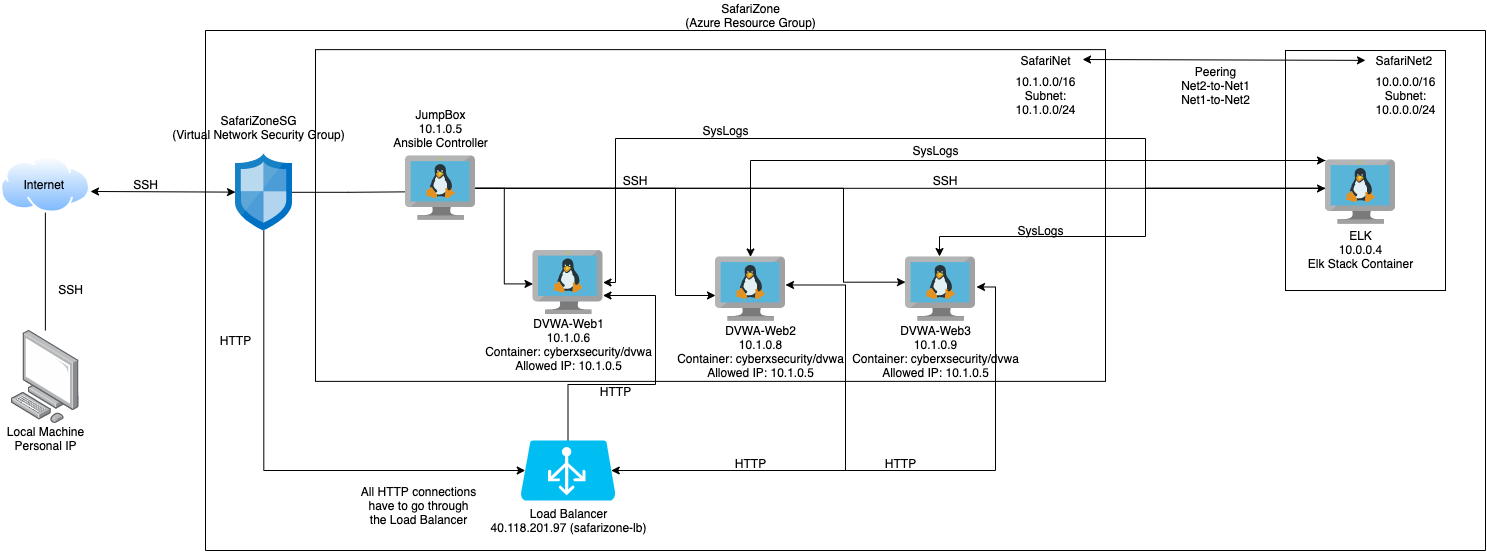

The diagram above was exported from draw.io. Its source (the exported page's mxGraphModel, read from the mxfile embedded in the PNG):
<mxGraphModel dx="1426" dy="722" grid="1" gridSize="10" guides="1" tooltips="1" connect="1" arrows="1" fold="1" page="1" pageScale="1" pageWidth="1100" pageHeight="850" math="0" shadow="0">
  <root>
    <mxCell id="0" />
    <mxCell id="1" parent="0" />
    <mxCell id="CYlSUtwdBniwp6SyUNzG-47" value="" style="rounded=0;whiteSpace=wrap;html=1;" vertex="1" parent="1">
      <mxGeometry x="1320" y="180" width="160" height="240" as="geometry" />
    </mxCell>
    <mxCell id="CYlSUtwdBniwp6SyUNzG-24" value="" style="rounded=0;whiteSpace=wrap;html=1;" vertex="1" parent="1">
      <mxGeometry x="350" y="179.13" width="790" height="331.74" as="geometry" />
    </mxCell>
    <mxCell id="CYlSUtwdBniwp6SyUNzG-3" value="Local Machine&lt;br&gt;Personal IP" style="text;html=1;align=center;verticalAlign=middle;resizable=0;points=[];autosize=1;" vertex="1" parent="1">
      <mxGeometry x="35.010000000000005" y="552.65" width="90" height="30" as="geometry" />
    </mxCell>
    <mxCell id="CYlSUtwdBniwp6SyUNzG-4" value="" style="points=[];aspect=fixed;html=1;align=center;shadow=0;dashed=0;image;image=img/lib/allied_telesis/computer_and_terminals/Personal_Computer.svg;" vertex="1" parent="1">
      <mxGeometry x="45.67999999999999" y="460" width="68.37" height="92.65" as="geometry" />
    </mxCell>
    <mxCell id="CYlSUtwdBniwp6SyUNzG-5" value="" style="aspect=fixed;perimeter=ellipsePerimeter;html=1;align=center;shadow=0;dashed=0;spacingTop=3;image;image=img/lib/active_directory/internet_cloud.svg;" vertex="1" parent="1">
      <mxGeometry x="35.01" y="285.6" width="89.72" height="56.52" as="geometry" />
    </mxCell>
    <mxCell id="CYlSUtwdBniwp6SyUNzG-6" value="Internet&amp;nbsp;" style="text;html=1;align=center;verticalAlign=middle;resizable=0;points=[];autosize=1;" vertex="1" parent="1">
      <mxGeometry x="49.86999999999999" y="303.86" width="60" height="20" as="geometry" />
    </mxCell>
    <mxCell id="CYlSUtwdBniwp6SyUNzG-33" style="edgeStyle=orthogonalEdgeStyle;rounded=0;orthogonalLoop=1;jettySize=auto;html=1;entryX=0.643;entryY=0.55;entryDx=0;entryDy=0;entryPerimeter=0;" edge="1" parent="1" source="CYlSUtwdBniwp6SyUNzG-7" target="CYlSUtwdBniwp6SyUNzG-26">
      <mxGeometry relative="1" as="geometry">
        <mxPoint x="510" y="321" as="targetPoint" />
      </mxGeometry>
    </mxCell>
    <mxCell id="CYlSUtwdBniwp6SyUNzG-55" style="edgeStyle=orthogonalEdgeStyle;rounded=0;orthogonalLoop=1;jettySize=auto;html=1;entryX=0.05;entryY=0.5;entryDx=0;entryDy=0;entryPerimeter=0;" edge="1" parent="1" source="CYlSUtwdBniwp6SyUNzG-7" target="CYlSUtwdBniwp6SyUNzG-43">
      <mxGeometry relative="1" as="geometry">
        <Array as="points">
          <mxPoint x="298" y="600" />
        </Array>
      </mxGeometry>
    </mxCell>
    <mxCell id="CYlSUtwdBniwp6SyUNzG-7" value="" style="aspect=fixed;html=1;points=[];align=center;image;fontSize=12;image=img/lib/mscae/Network_Security_Groups_Classic.svg;" vertex="1" parent="1">
      <mxGeometry x="270" y="283.48" width="56.63" height="76.52" as="geometry" />
    </mxCell>
    <mxCell id="CYlSUtwdBniwp6SyUNzG-17" value="" style="aspect=fixed;html=1;points=[];align=center;image;fontSize=12;image=img/lib/mscae/VM_Linux.svg;" vertex="1" parent="1">
      <mxGeometry x="567.5" y="380" width="70" height="64.4" as="geometry" />
    </mxCell>
    <mxCell id="CYlSUtwdBniwp6SyUNzG-22" value="SafariNet" style="text;html=1;align=center;verticalAlign=middle;resizable=0;points=[];autosize=1;" vertex="1" parent="1">
      <mxGeometry x="1045" y="180" width="70" height="20" as="geometry" />
    </mxCell>
    <mxCell id="CYlSUtwdBniwp6SyUNzG-18" value="" style="aspect=fixed;html=1;points=[];align=center;image;fontSize=12;image=img/lib/mscae/VM_Linux.svg;" vertex="1" parent="1">
      <mxGeometry x="750" y="386.47" width="70" height="64.4" as="geometry" />
    </mxCell>
    <mxCell id="CYlSUtwdBniwp6SyUNzG-25" value="" style="aspect=fixed;html=1;points=[];align=center;image;fontSize=12;image=img/lib/mscae/VM_Linux.svg;" vertex="1" parent="1">
      <mxGeometry x="940" y="386.47" width="70" height="64.4" as="geometry" />
    </mxCell>
    <mxCell id="CYlSUtwdBniwp6SyUNzG-35" style="edgeStyle=orthogonalEdgeStyle;rounded=0;orthogonalLoop=1;jettySize=auto;html=1;entryX=0.857;entryY=0.439;entryDx=0;entryDy=0;entryPerimeter=0;" edge="1" parent="1" source="CYlSUtwdBniwp6SyUNzG-26" target="CYlSUtwdBniwp6SyUNzG-34">
      <mxGeometry relative="1" as="geometry" />
    </mxCell>
    <mxCell id="CYlSUtwdBniwp6SyUNzG-36" style="edgeStyle=orthogonalEdgeStyle;rounded=0;orthogonalLoop=1;jettySize=auto;html=1;entryX=0;entryY=0.519;entryDx=0;entryDy=0;entryPerimeter=0;" edge="1" parent="1" source="CYlSUtwdBniwp6SyUNzG-26" target="CYlSUtwdBniwp6SyUNzG-17">
      <mxGeometry relative="1" as="geometry" />
    </mxCell>
    <mxCell id="CYlSUtwdBniwp6SyUNzG-39" style="edgeStyle=orthogonalEdgeStyle;rounded=0;orthogonalLoop=1;jettySize=auto;html=1;entryX=0;entryY=0.391;entryDx=0;entryDy=0;entryPerimeter=0;" edge="1" parent="1" source="CYlSUtwdBniwp6SyUNzG-26" target="CYlSUtwdBniwp6SyUNzG-25">
      <mxGeometry relative="1" as="geometry">
        <Array as="points">
          <mxPoint x="878" y="318" />
          <mxPoint x="878" y="412" />
        </Array>
      </mxGeometry>
    </mxCell>
    <mxCell id="CYlSUtwdBniwp6SyUNzG-45" style="edgeStyle=orthogonalEdgeStyle;rounded=0;orthogonalLoop=1;jettySize=auto;html=1;" edge="1" parent="1" source="CYlSUtwdBniwp6SyUNzG-26" target="CYlSUtwdBniwp6SyUNzG-18">
      <mxGeometry relative="1" as="geometry">
        <Array as="points">
          <mxPoint x="710" y="318" />
          <mxPoint x="710" y="425" />
        </Array>
      </mxGeometry>
    </mxCell>
    <mxCell id="CYlSUtwdBniwp6SyUNzG-26" value="" style="aspect=fixed;html=1;points=[];align=center;image;fontSize=12;image=img/lib/mscae/VM_Linux.svg;" vertex="1" parent="1">
      <mxGeometry x="440" y="285.6" width="70" height="64.4" as="geometry" />
    </mxCell>
    <mxCell id="CYlSUtwdBniwp6SyUNzG-29" value="" style="endArrow=classic;startArrow=classic;html=1;exitX=1.003;exitY=0.626;exitDx=0;exitDy=0;exitPerimeter=0;" edge="1" parent="1" source="CYlSUtwdBniwp6SyUNzG-5" target="CYlSUtwdBniwp6SyUNzG-7">
      <mxGeometry width="50" height="50" relative="1" as="geometry">
        <mxPoint x="730" y="430" as="sourcePoint" />
        <mxPoint x="780" y="380" as="targetPoint" />
      </mxGeometry>
    </mxCell>
    <mxCell id="CYlSUtwdBniwp6SyUNzG-30" value="SSH" style="text;html=1;align=center;verticalAlign=middle;resizable=0;points=[];autosize=1;" vertex="1" parent="1">
      <mxGeometry x="160" y="303.86" width="40" height="20" as="geometry" />
    </mxCell>
    <mxCell id="CYlSUtwdBniwp6SyUNzG-57" style="edgeStyle=orthogonalEdgeStyle;rounded=0;orthogonalLoop=1;jettySize=auto;html=1;entryX=0.486;entryY=-0.007;entryDx=0;entryDy=0;entryPerimeter=0;" edge="1" parent="1" target="CYlSUtwdBniwp6SyUNzG-25">
      <mxGeometry relative="1" as="geometry">
        <mxPoint x="1360" y="317.70000000000005" as="sourcePoint" />
        <mxPoint x="935" y="386" as="targetPoint" />
        <Array as="points">
          <mxPoint x="1180" y="318" />
          <mxPoint x="1180" y="366" />
          <mxPoint x="974" y="366" />
        </Array>
      </mxGeometry>
    </mxCell>
    <mxCell id="CYlSUtwdBniwp6SyUNzG-58" style="edgeStyle=orthogonalEdgeStyle;rounded=0;orthogonalLoop=1;jettySize=auto;html=1;" edge="1" parent="1" source="CYlSUtwdBniwp6SyUNzG-34" target="CYlSUtwdBniwp6SyUNzG-18">
      <mxGeometry relative="1" as="geometry">
        <Array as="points">
          <mxPoint x="785" y="290" />
        </Array>
      </mxGeometry>
    </mxCell>
    <mxCell id="CYlSUtwdBniwp6SyUNzG-59" style="edgeStyle=orthogonalEdgeStyle;rounded=0;orthogonalLoop=1;jettySize=auto;html=1;" edge="1" parent="1" target="CYlSUtwdBniwp6SyUNzG-17">
      <mxGeometry relative="1" as="geometry">
        <mxPoint x="1360" y="318" as="sourcePoint" />
        <mxPoint x="640" y="391" as="targetPoint" />
        <Array as="points">
          <mxPoint x="1180" y="318" />
          <mxPoint x="1180" y="268" />
          <mxPoint x="650" y="268" />
          <mxPoint x="650" y="412" />
        </Array>
      </mxGeometry>
    </mxCell>
    <mxCell id="CYlSUtwdBniwp6SyUNzG-34" value="" style="aspect=fixed;html=1;points=[];align=center;image;fontSize=12;image=img/lib/mscae/VM_Linux.svg;" vertex="1" parent="1">
      <mxGeometry x="1360" y="289.54" width="70" height="64.4" as="geometry" />
    </mxCell>
    <mxCell id="CYlSUtwdBniwp6SyUNzG-40" value="SSH" style="text;html=1;strokeColor=none;fillColor=none;align=center;verticalAlign=middle;whiteSpace=wrap;rounded=0;" vertex="1" parent="1">
      <mxGeometry x="650" y="300" width="40" height="20" as="geometry" />
    </mxCell>
    <mxCell id="CYlSUtwdBniwp6SyUNzG-41" value="SSH" style="text;html=1;strokeColor=none;fillColor=none;align=center;verticalAlign=middle;whiteSpace=wrap;rounded=0;" vertex="1" parent="1">
      <mxGeometry x="960" y="300" width="40" height="20" as="geometry" />
    </mxCell>
    <mxCell id="CYlSUtwdBniwp6SyUNzG-42" value="JumpBox&lt;br&gt;10.1.0.5&lt;br&gt;Ansible Controller" style="text;html=1;align=center;verticalAlign=middle;resizable=0;points=[];autosize=1;" vertex="1" parent="1">
      <mxGeometry x="420" y="233.48000000000002" width="110" height="50" as="geometry" />
    </mxCell>
    <mxCell id="CYlSUtwdBniwp6SyUNzG-75" style="edgeStyle=orthogonalEdgeStyle;rounded=0;orthogonalLoop=1;jettySize=auto;html=1;" edge="1" parent="1" source="CYlSUtwdBniwp6SyUNzG-43" target="CYlSUtwdBniwp6SyUNzG-17">
      <mxGeometry relative="1" as="geometry">
        <Array as="points">
          <mxPoint x="603" y="514" />
          <mxPoint x="690" y="514" />
          <mxPoint x="690" y="425" />
        </Array>
      </mxGeometry>
    </mxCell>
    <mxCell id="CYlSUtwdBniwp6SyUNzG-76" style="edgeStyle=orthogonalEdgeStyle;rounded=0;orthogonalLoop=1;jettySize=auto;html=1;entryX=1;entryY=0.435;entryDx=0;entryDy=0;entryPerimeter=0;" edge="1" parent="1" source="CYlSUtwdBniwp6SyUNzG-43" target="CYlSUtwdBniwp6SyUNzG-18">
      <mxGeometry relative="1" as="geometry">
        <Array as="points">
          <mxPoint x="880" y="600" />
          <mxPoint x="880" y="415" />
        </Array>
      </mxGeometry>
    </mxCell>
    <mxCell id="CYlSUtwdBniwp6SyUNzG-77" style="edgeStyle=orthogonalEdgeStyle;rounded=0;orthogonalLoop=1;jettySize=auto;html=1;entryX=1.014;entryY=0.466;entryDx=0;entryDy=0;entryPerimeter=0;" edge="1" parent="1" source="CYlSUtwdBniwp6SyUNzG-43" target="CYlSUtwdBniwp6SyUNzG-25">
      <mxGeometry relative="1" as="geometry" />
    </mxCell>
    <mxCell id="CYlSUtwdBniwp6SyUNzG-43" value="" style="verticalLabelPosition=bottom;html=1;verticalAlign=top;align=center;strokeColor=none;fillColor=#00BEF2;shape=mxgraph.azure.azure_load_balancer;" vertex="1" parent="1">
      <mxGeometry x="555" y="570" width="95" height="60" as="geometry" />
    </mxCell>
    <mxCell id="CYlSUtwdBniwp6SyUNzG-46" value="Load Balancer&lt;font style=&quot;font-size: 12px&quot;&gt;&lt;br&gt;&lt;span style=&quot;background-color: rgb(255 , 255 , 255)&quot;&gt;40.118.201.97 (safarizone-lb)&lt;/span&gt;&lt;/font&gt;" style="text;html=1;align=center;verticalAlign=middle;resizable=0;points=[];autosize=1;" vertex="1" parent="1">
      <mxGeometry x="517.5" y="635" width="170" height="30" as="geometry" />
    </mxCell>
    <mxCell id="CYlSUtwdBniwp6SyUNzG-48" value="SafariNet2&amp;nbsp;" style="text;html=1;align=center;verticalAlign=middle;resizable=0;points=[];autosize=1;" vertex="1" parent="1">
      <mxGeometry x="1400" y="180" width="80" height="20" as="geometry" />
    </mxCell>
    <mxCell id="CYlSUtwdBniwp6SyUNzG-49" value="10.1.0.0/16&lt;br&gt;Subnet:&lt;br&gt;10.1.0.0/24" style="text;html=1;align=center;verticalAlign=middle;resizable=0;points=[];autosize=1;" vertex="1" parent="1">
      <mxGeometry x="1040" y="200" width="80" height="50" as="geometry" />
    </mxCell>
    <mxCell id="CYlSUtwdBniwp6SyUNzG-52" value="DVWA-Web1&lt;br&gt;10.1.0.6&lt;br&gt;Container: cyberxsecurity/dvwa&lt;br&gt;Allowed IP: 10.1.0.5" style="text;html=1;align=center;verticalAlign=middle;resizable=0;points=[];autosize=1;" vertex="1" parent="1">
      <mxGeometry x="512.5" y="444.4" width="180" height="60" as="geometry" />
    </mxCell>
    <mxCell id="CYlSUtwdBniwp6SyUNzG-56" value="HTTP" style="text;html=1;align=center;verticalAlign=middle;resizable=0;points=[];autosize=1;" vertex="1" parent="1">
      <mxGeometry x="245" y="460" width="50" height="20" as="geometry" />
    </mxCell>
    <mxCell id="CYlSUtwdBniwp6SyUNzG-60" value="SysLogs" style="text;html=1;align=center;verticalAlign=middle;resizable=0;points=[];autosize=1;" vertex="1" parent="1">
      <mxGeometry x="1045" y="350" width="60" height="20" as="geometry" />
    </mxCell>
    <mxCell id="CYlSUtwdBniwp6SyUNzG-61" value="SysLogs" style="text;html=1;align=center;verticalAlign=middle;resizable=0;points=[];autosize=1;" vertex="1" parent="1">
      <mxGeometry x="940" y="270" width="60" height="20" as="geometry" />
    </mxCell>
    <mxCell id="CYlSUtwdBniwp6SyUNzG-62" value="SysLogs" style="text;html=1;align=center;verticalAlign=middle;resizable=0;points=[];autosize=1;" vertex="1" parent="1">
      <mxGeometry x="730" y="250" width="60" height="20" as="geometry" />
    </mxCell>
    <mxCell id="CYlSUtwdBniwp6SyUNzG-65" value="10.0.0.0/16&lt;br&gt;Subnet:&lt;br&gt;10.0.0.0/24" style="text;html=1;align=center;verticalAlign=middle;resizable=0;points=[];autosize=1;" vertex="1" parent="1">
      <mxGeometry x="1400" y="200" width="80" height="50" as="geometry" />
    </mxCell>
    <mxCell id="CYlSUtwdBniwp6SyUNzG-66" value="Peering&lt;br&gt;Net2-to-Net1&lt;br&gt;Net1-to-Net2" style="text;html=1;align=center;verticalAlign=middle;resizable=0;points=[];autosize=1;" vertex="1" parent="1">
      <mxGeometry x="1210" y="190" width="80" height="50" as="geometry" />
    </mxCell>
    <mxCell id="CYlSUtwdBniwp6SyUNzG-69" value="" style="endArrow=none;html=1;" edge="1" parent="1">
      <mxGeometry width="50" height="50" relative="1" as="geometry">
        <mxPoint x="240" y="160" as="sourcePoint" />
        <mxPoint x="1520" y="160" as="targetPoint" />
      </mxGeometry>
    </mxCell>
    <mxCell id="CYlSUtwdBniwp6SyUNzG-70" value="" style="endArrow=none;html=1;" edge="1" parent="1">
      <mxGeometry width="50" height="50" relative="1" as="geometry">
        <mxPoint x="1520" y="680" as="sourcePoint" />
        <mxPoint x="1520" y="160" as="targetPoint" />
      </mxGeometry>
    </mxCell>
    <mxCell id="CYlSUtwdBniwp6SyUNzG-71" value="" style="endArrow=none;html=1;" edge="1" parent="1">
      <mxGeometry width="50" height="50" relative="1" as="geometry">
        <mxPoint x="1520" y="680" as="sourcePoint" />
        <mxPoint x="240" y="680" as="targetPoint" />
      </mxGeometry>
    </mxCell>
    <mxCell id="CYlSUtwdBniwp6SyUNzG-72" value="" style="endArrow=none;html=1;" edge="1" parent="1">
      <mxGeometry width="50" height="50" relative="1" as="geometry">
        <mxPoint x="240" y="160" as="sourcePoint" />
        <mxPoint x="240" y="680" as="targetPoint" />
      </mxGeometry>
    </mxCell>
    <mxCell id="CYlSUtwdBniwp6SyUNzG-73" value="SafariZone&lt;br&gt;(Azure Resource Group)" style="text;html=1;align=center;verticalAlign=middle;resizable=0;points=[];autosize=1;" vertex="1" parent="1">
      <mxGeometry x="710" y="130" width="150" height="30" as="geometry" />
    </mxCell>
    <mxCell id="CYlSUtwdBniwp6SyUNzG-78" value="HTTP&lt;br&gt;" style="text;html=1;align=center;verticalAlign=middle;resizable=0;points=[];autosize=1;" vertex="1" parent="1">
      <mxGeometry x="760" y="582.65" width="50" height="20" as="geometry" />
    </mxCell>
    <mxCell id="CYlSUtwdBniwp6SyUNzG-79" value="SafariZoneSG&lt;br&gt;(Virtual Network Security Group)" style="text;html=1;align=center;verticalAlign=middle;resizable=0;points=[];autosize=1;" vertex="1" parent="1">
      <mxGeometry x="197.5" y="242" width="190" height="30" as="geometry" />
    </mxCell>
    <mxCell id="CYlSUtwdBniwp6SyUNzG-80" value="" style="endArrow=classic;html=1;entryX=0.955;entryY=0.5;entryDx=0;entryDy=0;entryPerimeter=0;" edge="1" parent="1" target="CYlSUtwdBniwp6SyUNzG-43">
      <mxGeometry width="50" height="50" relative="1" as="geometry">
        <mxPoint x="660" y="600" as="sourcePoint" />
        <mxPoint x="620" y="330" as="targetPoint" />
      </mxGeometry>
    </mxCell>
    <mxCell id="CYlSUtwdBniwp6SyUNzG-82" value="" style="endArrow=classic;html=1;" edge="1" parent="1">
      <mxGeometry width="50" height="50" relative="1" as="geometry">
        <mxPoint x="1180" y="290" as="sourcePoint" />
        <mxPoint x="1360" y="290" as="targetPoint" />
      </mxGeometry>
    </mxCell>
    <mxCell id="CYlSUtwdBniwp6SyUNzG-83" value="" style="endArrow=classic;html=1;" edge="1" parent="1">
      <mxGeometry width="50" height="50" relative="1" as="geometry">
        <mxPoint x="1180" y="318" as="sourcePoint" />
        <mxPoint x="1360" y="318" as="targetPoint" />
      </mxGeometry>
    </mxCell>
    <mxCell id="CYlSUtwdBniwp6SyUNzG-84" value="All HTTP connections&lt;br&gt;have to go through&lt;br&gt;the Load Balancer" style="text;html=1;align=center;verticalAlign=middle;resizable=0;points=[];autosize=1;" vertex="1" parent="1">
      <mxGeometry x="387.5" y="610" width="130" height="50" as="geometry" />
    </mxCell>
    <mxCell id="CYlSUtwdBniwp6SyUNzG-85" value="HTTP&lt;br&gt;" style="text;html=1;align=center;verticalAlign=middle;resizable=0;points=[];autosize=1;" vertex="1" parent="1">
      <mxGeometry x="625" y="510.87" width="50" height="20" as="geometry" />
    </mxCell>
    <mxCell id="CYlSUtwdBniwp6SyUNzG-86" value="HTTP&lt;br&gt;" style="text;html=1;align=center;verticalAlign=middle;resizable=0;points=[];autosize=1;" vertex="1" parent="1">
      <mxGeometry x="910" y="582.65" width="50" height="20" as="geometry" />
    </mxCell>
    <mxCell id="CYlSUtwdBniwp6SyUNzG-87" value="DVWA-Web2&lt;br&gt;10.1.0.8&lt;br&gt;Container: cyberxsecurity/dvwa&lt;br&gt;Allowed IP: 10.1.0.5" style="text;html=1;align=center;verticalAlign=middle;resizable=0;points=[];autosize=1;" vertex="1" parent="1">
      <mxGeometry x="705" y="450.87" width="180" height="60" as="geometry" />
    </mxCell>
    <mxCell id="CYlSUtwdBniwp6SyUNzG-88" value="DVWA-Web3&lt;br&gt;10.1.0.9&lt;br&gt;Container: cyberxsecurity/dvwa&lt;br&gt;Allowed IP: 10.1.0.5" style="text;html=1;align=center;verticalAlign=middle;resizable=0;points=[];autosize=1;" vertex="1" parent="1">
      <mxGeometry x="880" y="450.87" width="180" height="60" as="geometry" />
    </mxCell>
    <mxCell id="CYlSUtwdBniwp6SyUNzG-90" value="" style="endArrow=none;html=1;exitX=0.5;exitY=1;exitDx=0;exitDy=0;" edge="1" parent="1" source="CYlSUtwdBniwp6SyUNzG-5" target="CYlSUtwdBniwp6SyUNzG-4">
      <mxGeometry width="50" height="50" relative="1" as="geometry">
        <mxPoint x="70" y="470" as="sourcePoint" />
        <mxPoint x="120" y="420" as="targetPoint" />
      </mxGeometry>
    </mxCell>
    <mxCell id="CYlSUtwdBniwp6SyUNzG-91" value="SSH" style="text;html=1;align=center;verticalAlign=middle;resizable=0;points=[];autosize=1;" vertex="1" parent="1">
      <mxGeometry x="84.72999999999999" y="408.67" width="40" height="20" as="geometry" />
    </mxCell>
    <mxCell id="CYlSUtwdBniwp6SyUNzG-92" value="" style="endArrow=classic;startArrow=classic;html=1;exitX=1.029;exitY=0.45;exitDx=0;exitDy=0;exitPerimeter=0;" edge="1" parent="1" source="CYlSUtwdBniwp6SyUNzG-22" target="CYlSUtwdBniwp6SyUNzG-48">
      <mxGeometry width="50" height="50" relative="1" as="geometry">
        <mxPoint x="1110" y="460" as="sourcePoint" />
        <mxPoint x="1160" y="410" as="targetPoint" />
      </mxGeometry>
    </mxCell>
    <mxCell id="CYlSUtwdBniwp6SyUNzG-95" value="ELK&lt;br&gt;10.0.0.4&lt;br&gt;Elk Stack Container" style="text;html=1;align=center;verticalAlign=middle;resizable=0;points=[];autosize=1;" vertex="1" parent="1">
      <mxGeometry x="1335" y="353.94" width="120" height="50" as="geometry" />
    </mxCell>
  </root>
</mxGraphModel>